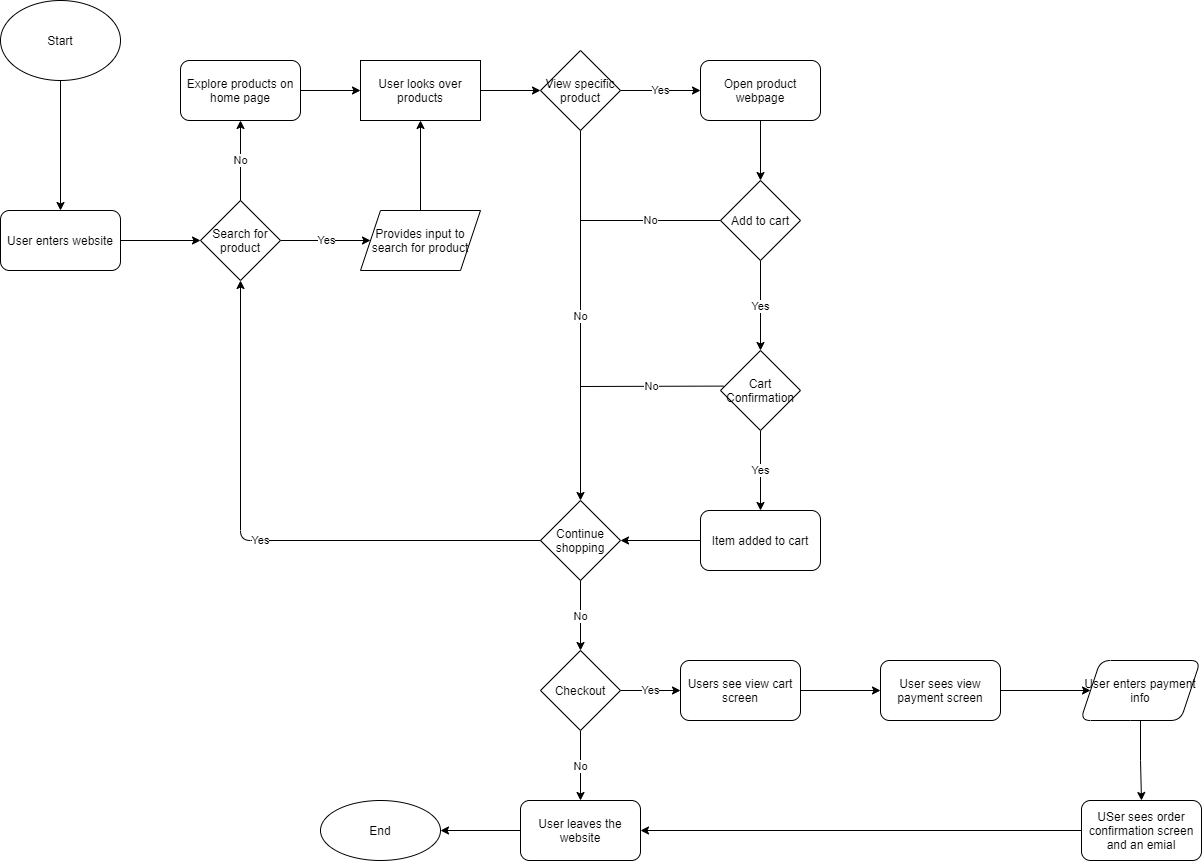

The diagram above was exported from draw.io. Its source (the exported page's mxGraphModel, read from the mxfile embedded in the PNG):
<mxGraphModel dx="931" dy="523" grid="1" gridSize="10" guides="1" tooltips="1" connect="1" arrows="1" fold="1" page="1" pageScale="1" pageWidth="850" pageHeight="1100" math="0" shadow="0">
  <root>
    <mxCell id="0" />
    <mxCell id="1" parent="0" />
    <mxCell id="3" value="Start" style="ellipse;whiteSpace=wrap;html=1;" vertex="1" parent="1">
      <mxGeometry x="40" y="230" width="120" height="80" as="geometry" />
    </mxCell>
    <mxCell id="4" value="User enters website" style="rounded=1;whiteSpace=wrap;html=1;" vertex="1" parent="1">
      <mxGeometry x="40" y="440" width="120" height="60" as="geometry" />
    </mxCell>
    <mxCell id="14" value="Yes" style="edgeStyle=orthogonalEdgeStyle;rounded=0;orthogonalLoop=1;jettySize=auto;html=1;entryX=0;entryY=0.5;entryDx=0;entryDy=0;" edge="1" parent="1" source="5" target="15">
      <mxGeometry relative="1" as="geometry">
        <mxPoint x="400" y="190" as="targetPoint" />
      </mxGeometry>
    </mxCell>
    <mxCell id="5" value="Search for product" style="rhombus;whiteSpace=wrap;html=1;" vertex="1" parent="1">
      <mxGeometry x="240" y="430" width="80" height="80" as="geometry" />
    </mxCell>
    <mxCell id="7" value="" style="endArrow=classic;html=1;entryX=0.5;entryY=0;entryDx=0;entryDy=0;exitX=0.5;exitY=1;exitDx=0;exitDy=0;" edge="1" parent="1" source="3" target="4">
      <mxGeometry width="50" height="50" relative="1" as="geometry">
        <mxPoint x="340" y="250" as="sourcePoint" />
        <mxPoint x="390" y="200" as="targetPoint" />
      </mxGeometry>
    </mxCell>
    <mxCell id="8" value="" style="endArrow=classic;html=1;exitX=1;exitY=0.5;exitDx=0;exitDy=0;entryX=0;entryY=0.5;entryDx=0;entryDy=0;" edge="1" parent="1" source="4" target="5">
      <mxGeometry width="50" height="50" relative="1" as="geometry">
        <mxPoint x="340" y="250" as="sourcePoint" />
        <mxPoint x="390" y="200" as="targetPoint" />
      </mxGeometry>
    </mxCell>
    <mxCell id="17" value="" style="edgeStyle=orthogonalEdgeStyle;rounded=0;orthogonalLoop=1;jettySize=auto;html=1;" edge="1" parent="1" source="9" target="16">
      <mxGeometry relative="1" as="geometry" />
    </mxCell>
    <mxCell id="9" value="Explore products on home page" style="rounded=1;whiteSpace=wrap;html=1;" vertex="1" parent="1">
      <mxGeometry x="220" y="290" width="120" height="60" as="geometry" />
    </mxCell>
    <mxCell id="11" value="No&lt;br&gt;" style="endArrow=classic;html=1;exitX=0.5;exitY=0;exitDx=0;exitDy=0;" edge="1" parent="1" source="5">
      <mxGeometry width="50" height="50" relative="1" as="geometry">
        <mxPoint x="280" y="428" as="sourcePoint" />
        <mxPoint x="280" y="350" as="targetPoint" />
      </mxGeometry>
    </mxCell>
    <mxCell id="18" value="" style="edgeStyle=orthogonalEdgeStyle;rounded=0;orthogonalLoop=1;jettySize=auto;html=1;" edge="1" parent="1" source="15" target="16">
      <mxGeometry relative="1" as="geometry" />
    </mxCell>
    <mxCell id="15" value="Provides input to search for product" style="shape=parallelogram;perimeter=parallelogramPerimeter;whiteSpace=wrap;html=1;fixedSize=1;" vertex="1" parent="1">
      <mxGeometry x="400" y="440" width="120" height="60" as="geometry" />
    </mxCell>
    <mxCell id="20" value="" style="edgeStyle=orthogonalEdgeStyle;rounded=0;orthogonalLoop=1;jettySize=auto;html=1;" edge="1" parent="1" source="16">
      <mxGeometry relative="1" as="geometry">
        <mxPoint x="580" y="320" as="targetPoint" />
      </mxGeometry>
    </mxCell>
    <mxCell id="16" value="User looks over products" style="rounded=0;whiteSpace=wrap;html=1;" vertex="1" parent="1">
      <mxGeometry x="400" y="290" width="120" height="60" as="geometry" />
    </mxCell>
    <mxCell id="25" value="Yes" style="edgeStyle=orthogonalEdgeStyle;rounded=0;orthogonalLoop=1;jettySize=auto;html=1;entryX=0;entryY=0.5;entryDx=0;entryDy=0;" edge="1" parent="1" source="21" target="26">
      <mxGeometry relative="1" as="geometry">
        <mxPoint x="620" y="460" as="targetPoint" />
        <Array as="points">
          <mxPoint x="620" y="320" />
        </Array>
      </mxGeometry>
    </mxCell>
    <mxCell id="21" value="View specific product" style="rhombus;whiteSpace=wrap;html=1;" vertex="1" parent="1">
      <mxGeometry x="580" y="280" width="80" height="80" as="geometry" />
    </mxCell>
    <mxCell id="28" value="" style="edgeStyle=orthogonalEdgeStyle;rounded=0;orthogonalLoop=1;jettySize=auto;html=1;" edge="1" parent="1" source="26" target="27">
      <mxGeometry relative="1" as="geometry" />
    </mxCell>
    <mxCell id="26" value="Open product webpage" style="rounded=1;whiteSpace=wrap;html=1;" vertex="1" parent="1">
      <mxGeometry x="740" y="290" width="120" height="60" as="geometry" />
    </mxCell>
    <mxCell id="31" value="Yes" style="edgeStyle=orthogonalEdgeStyle;rounded=0;orthogonalLoop=1;jettySize=auto;html=1;" edge="1" parent="1" source="27" target="30">
      <mxGeometry relative="1" as="geometry" />
    </mxCell>
    <mxCell id="27" value="Add to cart" style="rhombus;whiteSpace=wrap;html=1;" vertex="1" parent="1">
      <mxGeometry x="760" y="410" width="80" height="80" as="geometry" />
    </mxCell>
    <mxCell id="36" value="Yes" style="edgeStyle=orthogonalEdgeStyle;rounded=0;orthogonalLoop=1;jettySize=auto;html=1;" edge="1" parent="1" source="30" target="34">
      <mxGeometry relative="1" as="geometry" />
    </mxCell>
    <mxCell id="30" value="Cart Confirmation" style="rhombus;whiteSpace=wrap;html=1;" vertex="1" parent="1">
      <mxGeometry x="760" y="580" width="80" height="80" as="geometry" />
    </mxCell>
    <mxCell id="37" value="" style="edgeStyle=orthogonalEdgeStyle;rounded=0;orthogonalLoop=1;jettySize=auto;html=1;entryX=1;entryY=0.5;entryDx=0;entryDy=0;" edge="1" parent="1" source="34" target="43">
      <mxGeometry relative="1" as="geometry">
        <mxPoint x="680" y="760" as="targetPoint" />
        <Array as="points" />
      </mxGeometry>
    </mxCell>
    <mxCell id="34" value="Item added to cart" style="rounded=1;whiteSpace=wrap;html=1;" vertex="1" parent="1">
      <mxGeometry x="740" y="740" width="120" height="60" as="geometry" />
    </mxCell>
    <mxCell id="35" style="edgeStyle=orthogonalEdgeStyle;rounded=0;orthogonalLoop=1;jettySize=auto;html=1;exitX=0.5;exitY=1;exitDx=0;exitDy=0;" edge="1" parent="1" source="34" target="34">
      <mxGeometry relative="1" as="geometry" />
    </mxCell>
    <mxCell id="39" value="No" style="endArrow=classic;html=1;exitX=0.5;exitY=1;exitDx=0;exitDy=0;entryX=0.5;entryY=0;entryDx=0;entryDy=0;" edge="1" parent="1" source="21">
      <mxGeometry width="50" height="50" relative="1" as="geometry">
        <mxPoint x="630" y="440" as="sourcePoint" />
        <mxPoint x="620" y="730" as="targetPoint" />
      </mxGeometry>
    </mxCell>
    <mxCell id="40" value="No" style="endArrow=none;html=1;entryX=0;entryY=0.5;entryDx=0;entryDy=0;" edge="1" parent="1" target="27">
      <mxGeometry width="50" height="50" relative="1" as="geometry">
        <mxPoint x="620" y="450" as="sourcePoint" />
        <mxPoint x="740" y="480" as="targetPoint" />
      </mxGeometry>
    </mxCell>
    <mxCell id="41" value="No" style="endArrow=none;html=1;entryX=0.041;entryY=0.445;entryDx=0;entryDy=0;entryPerimeter=0;" edge="1" parent="1" target="30">
      <mxGeometry width="50" height="50" relative="1" as="geometry">
        <mxPoint x="620" y="616" as="sourcePoint" />
        <mxPoint x="740" y="620" as="targetPoint" />
      </mxGeometry>
    </mxCell>
    <mxCell id="43" value="Continue shopping" style="rhombus;whiteSpace=wrap;html=1;" vertex="1" parent="1">
      <mxGeometry x="580" y="730" width="80" height="80" as="geometry" />
    </mxCell>
    <mxCell id="44" value="Yes" style="endArrow=classic;html=1;exitX=0;exitY=0.5;exitDx=0;exitDy=0;entryX=0.5;entryY=1;entryDx=0;entryDy=0;" edge="1" parent="1" source="43" target="5">
      <mxGeometry width="50" height="50" relative="1" as="geometry">
        <mxPoint x="610" y="660" as="sourcePoint" />
        <mxPoint x="660" y="610" as="targetPoint" />
        <Array as="points">
          <mxPoint x="280" y="770" />
        </Array>
      </mxGeometry>
    </mxCell>
    <mxCell id="45" value="No" style="endArrow=classic;html=1;exitX=0.5;exitY=1;exitDx=0;exitDy=0;" edge="1" parent="1" source="43">
      <mxGeometry width="50" height="50" relative="1" as="geometry">
        <mxPoint x="570" y="920" as="sourcePoint" />
        <mxPoint x="620" y="880" as="targetPoint" />
      </mxGeometry>
    </mxCell>
    <mxCell id="48" value="Yes" style="edgeStyle=orthogonalEdgeStyle;rounded=0;orthogonalLoop=1;jettySize=auto;html=1;" edge="1" parent="1" source="46" target="47">
      <mxGeometry relative="1" as="geometry" />
    </mxCell>
    <mxCell id="59" value="No" style="edgeStyle=orthogonalEdgeStyle;rounded=0;orthogonalLoop=1;jettySize=auto;html=1;" edge="1" parent="1" source="46" target="57">
      <mxGeometry relative="1" as="geometry" />
    </mxCell>
    <mxCell id="46" value="Checkout" style="rhombus;whiteSpace=wrap;html=1;" vertex="1" parent="1">
      <mxGeometry x="580" y="880" width="80" height="80" as="geometry" />
    </mxCell>
    <mxCell id="50" value="" style="edgeStyle=orthogonalEdgeStyle;rounded=0;orthogonalLoop=1;jettySize=auto;html=1;" edge="1" parent="1" source="47" target="49">
      <mxGeometry relative="1" as="geometry" />
    </mxCell>
    <mxCell id="47" value="Users see view cart screen" style="rounded=1;whiteSpace=wrap;html=1;" vertex="1" parent="1">
      <mxGeometry x="720" y="890" width="120" height="60" as="geometry" />
    </mxCell>
    <mxCell id="52" value="" style="edgeStyle=orthogonalEdgeStyle;rounded=0;orthogonalLoop=1;jettySize=auto;html=1;" edge="1" parent="1" source="49" target="51">
      <mxGeometry relative="1" as="geometry" />
    </mxCell>
    <mxCell id="49" value="User sees view payment screen" style="rounded=1;whiteSpace=wrap;html=1;" vertex="1" parent="1">
      <mxGeometry x="920" y="890" width="120" height="60" as="geometry" />
    </mxCell>
    <mxCell id="56" value="" style="edgeStyle=orthogonalEdgeStyle;rounded=0;orthogonalLoop=1;jettySize=auto;html=1;" edge="1" parent="1" source="51" target="55">
      <mxGeometry relative="1" as="geometry" />
    </mxCell>
    <mxCell id="51" value="User enters payment info" style="shape=parallelogram;perimeter=parallelogramPerimeter;whiteSpace=wrap;html=1;fixedSize=1;rounded=1;" vertex="1" parent="1">
      <mxGeometry x="1120" y="890" width="120" height="60" as="geometry" />
    </mxCell>
    <mxCell id="58" value="" style="edgeStyle=orthogonalEdgeStyle;rounded=0;orthogonalLoop=1;jettySize=auto;html=1;" edge="1" parent="1" source="55" target="57">
      <mxGeometry relative="1" as="geometry" />
    </mxCell>
    <mxCell id="55" value="USer sees order confirmation screen and an emial" style="rounded=1;whiteSpace=wrap;html=1;" vertex="1" parent="1">
      <mxGeometry x="1121" y="1030" width="120" height="60" as="geometry" />
    </mxCell>
    <mxCell id="61" value="" style="edgeStyle=orthogonalEdgeStyle;rounded=0;orthogonalLoop=1;jettySize=auto;html=1;" edge="1" parent="1" source="57" target="60">
      <mxGeometry relative="1" as="geometry" />
    </mxCell>
    <mxCell id="57" value="User leaves the website" style="rounded=1;whiteSpace=wrap;html=1;" vertex="1" parent="1">
      <mxGeometry x="560" y="1030" width="120" height="60" as="geometry" />
    </mxCell>
    <mxCell id="60" value="End" style="ellipse;whiteSpace=wrap;html=1;rounded=1;" vertex="1" parent="1">
      <mxGeometry x="360" y="1030" width="120" height="60" as="geometry" />
    </mxCell>
  </root>
</mxGraphModel>